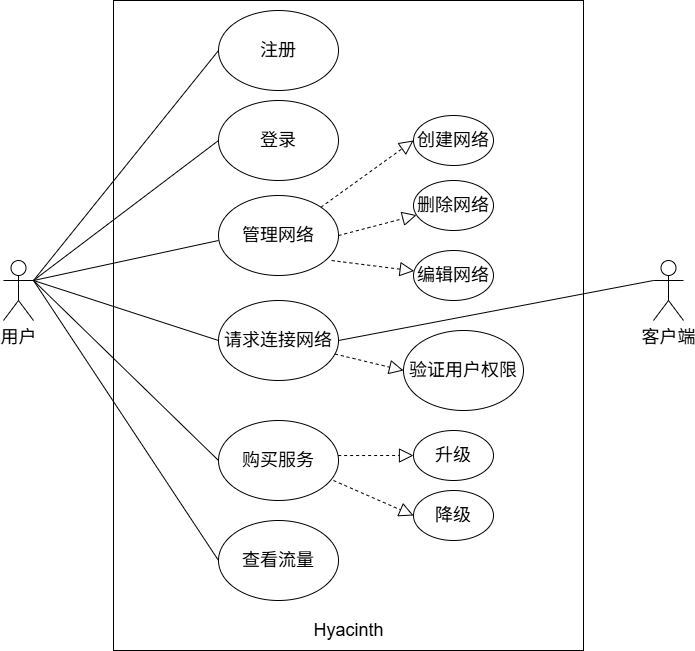

The diagram above was exported from draw.io. Its source (the exported page's mxGraphModel, read from the mxfile embedded in the PNG):
<mxGraphModel dx="860" dy="630" grid="1" gridSize="10" guides="1" tooltips="1" connect="1" arrows="1" fold="1" page="1" pageScale="1" pageWidth="827" pageHeight="1169" math="0" shadow="0">
  <root>
    <mxCell id="0" />
    <mxCell id="1" parent="0" />
    <mxCell id="y21GnSgCKfs4ZAM2U4PY-2" value="用户" style="shape=umlActor;verticalLabelPosition=bottom;verticalAlign=top;html=1;outlineConnect=0;" parent="1" vertex="1">
      <mxGeometry x="60" y="320" width="30" height="60" as="geometry" />
    </mxCell>
    <mxCell id="y21GnSgCKfs4ZAM2U4PY-3" value="" style="rounded=0;whiteSpace=wrap;html=1;" parent="1" vertex="1">
      <mxGeometry x="170" y="60" width="470" height="650" as="geometry" />
    </mxCell>
    <mxCell id="y21GnSgCKfs4ZAM2U4PY-4" value="客户端" style="shape=umlActor;verticalLabelPosition=bottom;verticalAlign=top;html=1;outlineConnect=0;" parent="1" vertex="1">
      <mxGeometry x="710" y="320" width="30" height="60" as="geometry" />
    </mxCell>
    <mxCell id="y21GnSgCKfs4ZAM2U4PY-5" value="登录" style="ellipse;whiteSpace=wrap;html=1;" parent="1" vertex="1">
      <mxGeometry x="275" y="160" width="120" height="80" as="geometry" />
    </mxCell>
    <mxCell id="y21GnSgCKfs4ZAM2U4PY-6" value="注册" style="ellipse;whiteSpace=wrap;html=1;" parent="1" vertex="1">
      <mxGeometry x="275" y="70" width="120" height="80" as="geometry" />
    </mxCell>
    <mxCell id="y21GnSgCKfs4ZAM2U4PY-7" value="管理网络" style="ellipse;whiteSpace=wrap;html=1;" parent="1" vertex="1">
      <mxGeometry x="275" y="255" width="120" height="80" as="geometry" />
    </mxCell>
    <mxCell id="y21GnSgCKfs4ZAM2U4PY-8" value="购买服务" style="ellipse;whiteSpace=wrap;html=1;" parent="1" vertex="1">
      <mxGeometry x="275" y="480" width="120" height="80" as="geometry" />
    </mxCell>
    <mxCell id="y21GnSgCKfs4ZAM2U4PY-9" value="查看流量" style="ellipse;whiteSpace=wrap;html=1;" parent="1" vertex="1">
      <mxGeometry x="275" y="580" width="120" height="80" as="geometry" />
    </mxCell>
    <mxCell id="-r06YLP55lnnrw4bKToV-1" value="请求连接网络" style="ellipse;whiteSpace=wrap;html=1;" parent="1" vertex="1">
      <mxGeometry x="275" y="360" width="120" height="80" as="geometry" />
    </mxCell>
    <mxCell id="-r06YLP55lnnrw4bKToV-2" value="验证用户权限" style="ellipse;whiteSpace=wrap;html=1;" parent="1" vertex="1">
      <mxGeometry x="460" y="390" width="120" height="80" as="geometry" />
    </mxCell>
    <mxCell id="-r06YLP55lnnrw4bKToV-3" value="创建网络" style="ellipse;whiteSpace=wrap;html=1;" parent="1" vertex="1">
      <mxGeometry x="470" y="175" width="80" height="50" as="geometry" />
    </mxCell>
    <mxCell id="-r06YLP55lnnrw4bKToV-4" value="删除网络" style="ellipse;whiteSpace=wrap;html=1;" parent="1" vertex="1">
      <mxGeometry x="470" y="240" width="80" height="50" as="geometry" />
    </mxCell>
    <mxCell id="-r06YLP55lnnrw4bKToV-5" value="降级" style="ellipse;whiteSpace=wrap;html=1;" parent="1" vertex="1">
      <mxGeometry x="470" y="550" width="80" height="50" as="geometry" />
    </mxCell>
    <mxCell id="-r06YLP55lnnrw4bKToV-6" value="升级" style="ellipse;whiteSpace=wrap;html=1;" parent="1" vertex="1">
      <mxGeometry x="470" y="490" width="80" height="50" as="geometry" />
    </mxCell>
    <mxCell id="-r06YLP55lnnrw4bKToV-8" value="" style="endArrow=none;html=1;rounded=0;exitX=0;exitY=0.5;exitDx=0;exitDy=0;entryX=1;entryY=0.3333333333333333;entryDx=0;entryDy=0;entryPerimeter=0;" parent="1" source="-r06YLP55lnnrw4bKToV-1" target="y21GnSgCKfs4ZAM2U4PY-2" edge="1">
      <mxGeometry width="50" height="50" relative="1" as="geometry">
        <mxPoint x="390" y="420" as="sourcePoint" />
        <mxPoint x="440" y="370" as="targetPoint" />
      </mxGeometry>
    </mxCell>
    <mxCell id="-r06YLP55lnnrw4bKToV-9" value="" style="endArrow=none;html=1;rounded=0;entryX=0;entryY=0.3333333333333333;entryDx=0;entryDy=0;entryPerimeter=0;exitX=1;exitY=0.5;exitDx=0;exitDy=0;" parent="1" source="-r06YLP55lnnrw4bKToV-1" target="y21GnSgCKfs4ZAM2U4PY-4" edge="1">
      <mxGeometry width="50" height="50" relative="1" as="geometry">
        <mxPoint x="390" y="420" as="sourcePoint" />
        <mxPoint x="440" y="370" as="targetPoint" />
      </mxGeometry>
    </mxCell>
    <mxCell id="-r06YLP55lnnrw4bKToV-10" value="" style="endArrow=block;dashed=1;endFill=0;endSize=12;html=1;rounded=0;entryX=0;entryY=0.5;entryDx=0;entryDy=0;" parent="1" source="-r06YLP55lnnrw4bKToV-1" target="-r06YLP55lnnrw4bKToV-2" edge="1">
      <mxGeometry width="160" relative="1" as="geometry">
        <mxPoint x="330" y="390" as="sourcePoint" />
        <mxPoint x="490" y="390" as="targetPoint" />
      </mxGeometry>
    </mxCell>
    <mxCell id="-r06YLP55lnnrw4bKToV-11" value="编辑网络" style="ellipse;whiteSpace=wrap;html=1;" parent="1" vertex="1">
      <mxGeometry x="470" y="310" width="80" height="50" as="geometry" />
    </mxCell>
    <mxCell id="-r06YLP55lnnrw4bKToV-17" value="" style="endArrow=block;dashed=1;endFill=0;endSize=12;html=1;rounded=0;entryX=0;entryY=0.5;entryDx=0;entryDy=0;exitX=1;exitY=0;exitDx=0;exitDy=0;" parent="1" target="-r06YLP55lnnrw4bKToV-3" edge="1" source="y21GnSgCKfs4ZAM2U4PY-7">
      <mxGeometry width="160" relative="1" as="geometry">
        <mxPoint x="390" y="380" as="sourcePoint" />
        <mxPoint x="490" y="390" as="targetPoint" />
      </mxGeometry>
    </mxCell>
    <mxCell id="-r06YLP55lnnrw4bKToV-20" value="" style="endArrow=block;dashed=1;endFill=0;endSize=12;html=1;rounded=0;exitX=1;exitY=0.5;exitDx=0;exitDy=0;" parent="1" source="y21GnSgCKfs4ZAM2U4PY-7" target="-r06YLP55lnnrw4bKToV-4" edge="1">
      <mxGeometry width="160" relative="1" as="geometry">
        <mxPoint x="330" y="390" as="sourcePoint" />
        <mxPoint x="490" y="390" as="targetPoint" />
      </mxGeometry>
    </mxCell>
    <mxCell id="-r06YLP55lnnrw4bKToV-21" value="" style="endArrow=block;dashed=1;endFill=0;endSize=12;html=1;rounded=0;exitX=0.942;exitY=0.813;exitDx=0;exitDy=0;exitPerimeter=0;" parent="1" source="y21GnSgCKfs4ZAM2U4PY-7" target="-r06YLP55lnnrw4bKToV-11" edge="1">
      <mxGeometry width="160" relative="1" as="geometry">
        <mxPoint x="330" y="390" as="sourcePoint" />
        <mxPoint x="490" y="390" as="targetPoint" />
      </mxGeometry>
    </mxCell>
    <mxCell id="-r06YLP55lnnrw4bKToV-23" value="" style="endArrow=none;html=1;rounded=0;exitX=1;exitY=0.3333333333333333;exitDx=0;exitDy=0;exitPerimeter=0;entryX=0;entryY=0.5;entryDx=0;entryDy=0;" parent="1" edge="1" target="y21GnSgCKfs4ZAM2U4PY-6" source="y21GnSgCKfs4ZAM2U4PY-2">
      <mxGeometry width="50" height="50" relative="1" as="geometry">
        <mxPoint x="100" y="340" as="sourcePoint" />
        <mxPoint x="280" y="110" as="targetPoint" />
      </mxGeometry>
    </mxCell>
    <mxCell id="-r06YLP55lnnrw4bKToV-24" value="" style="endArrow=none;html=1;rounded=0;exitX=1;exitY=0.3333333333333333;exitDx=0;exitDy=0;exitPerimeter=0;entryX=0;entryY=0.5;entryDx=0;entryDy=0;" parent="1" edge="1" target="y21GnSgCKfs4ZAM2U4PY-5" source="y21GnSgCKfs4ZAM2U4PY-2">
      <mxGeometry width="50" height="50" relative="1" as="geometry">
        <mxPoint x="100" y="340" as="sourcePoint" />
        <mxPoint x="280" y="220" as="targetPoint" />
      </mxGeometry>
    </mxCell>
    <mxCell id="-r06YLP55lnnrw4bKToV-25" value="" style="endArrow=none;html=1;rounded=0;exitX=1;exitY=0.3333333333333333;exitDx=0;exitDy=0;exitPerimeter=0;" parent="1" edge="1" source="y21GnSgCKfs4ZAM2U4PY-2">
      <mxGeometry width="50" height="50" relative="1" as="geometry">
        <mxPoint x="100" y="340" as="sourcePoint" />
        <mxPoint x="275" y="300" as="targetPoint" />
      </mxGeometry>
    </mxCell>
    <mxCell id="-r06YLP55lnnrw4bKToV-26" value="" style="endArrow=none;html=1;rounded=0;entryX=0;entryY=0.5;entryDx=0;entryDy=0;exitX=1;exitY=0.3333333333333333;exitDx=0;exitDy=0;exitPerimeter=0;" parent="1" edge="1" target="y21GnSgCKfs4ZAM2U4PY-8" source="y21GnSgCKfs4ZAM2U4PY-2">
      <mxGeometry width="50" height="50" relative="1" as="geometry">
        <mxPoint x="100" y="340" as="sourcePoint" />
        <mxPoint x="275" y="390" as="targetPoint" />
      </mxGeometry>
    </mxCell>
    <mxCell id="-r06YLP55lnnrw4bKToV-27" value="" style="endArrow=none;html=1;rounded=0;exitX=1;exitY=0.3333333333333333;exitDx=0;exitDy=0;exitPerimeter=0;" parent="1" edge="1" source="y21GnSgCKfs4ZAM2U4PY-2">
      <mxGeometry width="50" height="50" relative="1" as="geometry">
        <mxPoint x="100" y="350" as="sourcePoint" />
        <mxPoint x="275" y="620" as="targetPoint" />
      </mxGeometry>
    </mxCell>
    <mxCell id="-r06YLP55lnnrw4bKToV-31" value="Hyacinth" style="text;html=1;align=center;verticalAlign=middle;resizable=0;points=[];autosize=1;strokeColor=none;fillColor=none;" parent="1" vertex="1">
      <mxGeometry x="360" y="670" width="90" height="40" as="geometry" />
    </mxCell>
    <mxCell id="pM4RB-Crie7boW6ISNkc-4" value="" style="endArrow=block;dashed=1;endFill=0;endSize=12;html=1;rounded=0;entryX=0;entryY=0.5;entryDx=0;entryDy=0;exitX=0.997;exitY=0.438;exitDx=0;exitDy=0;exitPerimeter=0;" edge="1" parent="1" source="y21GnSgCKfs4ZAM2U4PY-8" target="-r06YLP55lnnrw4bKToV-6">
      <mxGeometry width="160" relative="1" as="geometry">
        <mxPoint x="420" y="510" as="sourcePoint" />
        <mxPoint x="489" y="526" as="targetPoint" />
      </mxGeometry>
    </mxCell>
    <mxCell id="pM4RB-Crie7boW6ISNkc-5" value="" style="endArrow=block;dashed=1;endFill=0;endSize=12;html=1;rounded=0;entryX=0;entryY=0.5;entryDx=0;entryDy=0;exitX=0.958;exitY=0.75;exitDx=0;exitDy=0;exitPerimeter=0;" edge="1" parent="1" source="y21GnSgCKfs4ZAM2U4PY-8" target="-r06YLP55lnnrw4bKToV-5">
      <mxGeometry width="160" relative="1" as="geometry">
        <mxPoint x="410" y="550" as="sourcePoint" />
        <mxPoint x="479" y="566" as="targetPoint" />
      </mxGeometry>
    </mxCell>
  </root>
</mxGraphModel>